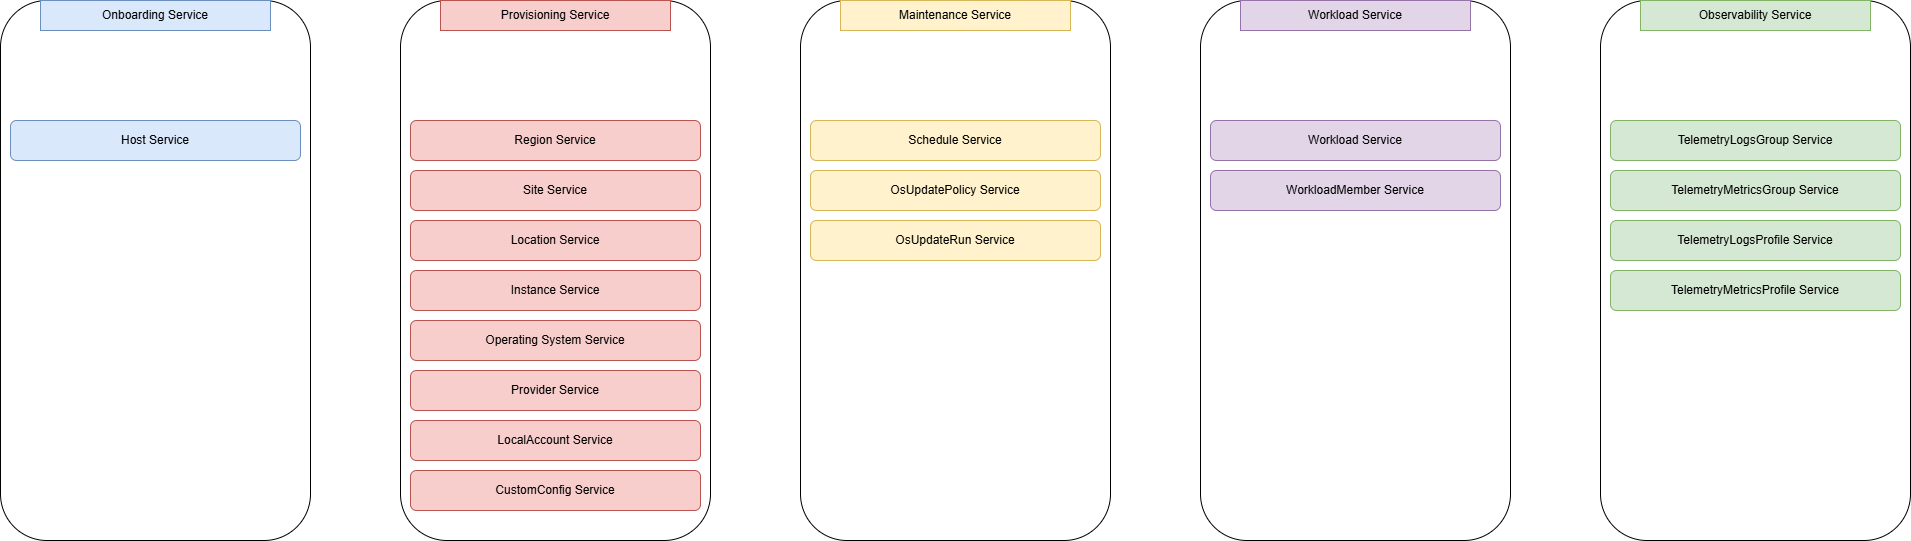

The diagram above was exported from draw.io. Its source (the exported page's mxGraphModel, read from the mxfile embedded in the PNG):
<mxGraphModel dx="2430" dy="1423" grid="1" gridSize="10" guides="1" tooltips="1" connect="1" arrows="1" fold="1" page="1" pageScale="1" pageWidth="850" pageHeight="1100" math="0" shadow="0">
  <root>
    <mxCell id="0" />
    <mxCell id="1" parent="0" />
    <mxCell id="2" value="" style="rounded=1;whiteSpace=wrap;html=1;" vertex="1" parent="1">
      <mxGeometry x="1050" y="1100" width="310" height="540" as="geometry" />
    </mxCell>
    <mxCell id="3" value="Onboarding Service" style="rounded=0;whiteSpace=wrap;html=1;fillColor=#dae8fc;strokeColor=#6c8ebf;" vertex="1" parent="1">
      <mxGeometry x="1090" y="1100" width="230" height="30" as="geometry" />
    </mxCell>
    <mxCell id="4" value="" style="rounded=1;whiteSpace=wrap;html=1;" vertex="1" parent="1">
      <mxGeometry x="1450" y="1100" width="310" height="540" as="geometry" />
    </mxCell>
    <mxCell id="5" value="Provisioning Service" style="rounded=0;whiteSpace=wrap;html=1;fillColor=#f8cecc;strokeColor=#b85450;" vertex="1" parent="1">
      <mxGeometry x="1490" y="1100" width="230" height="30" as="geometry" />
    </mxCell>
    <mxCell id="6" value="" style="rounded=1;whiteSpace=wrap;html=1;" vertex="1" parent="1">
      <mxGeometry x="1850" y="1100" width="310" height="540" as="geometry" />
    </mxCell>
    <mxCell id="7" value="Maintenance Service" style="rounded=0;whiteSpace=wrap;html=1;fillColor=#fff2cc;strokeColor=#d6b656;" vertex="1" parent="1">
      <mxGeometry x="1890" y="1100" width="230" height="30" as="geometry" />
    </mxCell>
    <mxCell id="8" value="Host Service" style="rounded=1;whiteSpace=wrap;html=1;fillColor=#dae8fc;strokeColor=#6c8ebf;" vertex="1" parent="1">
      <mxGeometry x="1060" y="1220" width="290" height="40" as="geometry" />
    </mxCell>
    <mxCell id="9" value="Region Service" style="rounded=1;whiteSpace=wrap;html=1;fillColor=#f8cecc;strokeColor=#b85450;" vertex="1" parent="1">
      <mxGeometry x="1460" y="1220" width="290" height="40" as="geometry" />
    </mxCell>
    <mxCell id="10" value="Site Service" style="rounded=1;whiteSpace=wrap;html=1;fillColor=#f8cecc;strokeColor=#b85450;" vertex="1" parent="1">
      <mxGeometry x="1460" y="1270" width="290" height="40" as="geometry" />
    </mxCell>
    <mxCell id="11" value="Location Service" style="rounded=1;whiteSpace=wrap;html=1;fillColor=#f8cecc;strokeColor=#b85450;" vertex="1" parent="1">
      <mxGeometry x="1460" y="1320" width="290" height="40" as="geometry" />
    </mxCell>
    <mxCell id="12" value="Instance Service" style="rounded=1;whiteSpace=wrap;html=1;fillColor=#f8cecc;strokeColor=#b85450;" vertex="1" parent="1">
      <mxGeometry x="1460" y="1370" width="290" height="40" as="geometry" />
    </mxCell>
    <mxCell id="13" value="Operating System Service" style="rounded=1;whiteSpace=wrap;html=1;fillColor=#f8cecc;strokeColor=#b85450;" vertex="1" parent="1">
      <mxGeometry x="1460" y="1420" width="290" height="40" as="geometry" />
    </mxCell>
    <mxCell id="14" value="Provider Service" style="rounded=1;whiteSpace=wrap;html=1;fillColor=#f8cecc;strokeColor=#b85450;" vertex="1" parent="1">
      <mxGeometry x="1460" y="1470" width="290" height="40" as="geometry" />
    </mxCell>
    <mxCell id="15" value="" style="rounded=1;whiteSpace=wrap;html=1;" vertex="1" parent="1">
      <mxGeometry x="2250" y="1100" width="310" height="540" as="geometry" />
    </mxCell>
    <mxCell id="16" value="Workload Service" style="rounded=0;whiteSpace=wrap;html=1;fillColor=#e1d5e7;strokeColor=#9673a6;" vertex="1" parent="1">
      <mxGeometry x="2290" y="1100" width="230" height="30" as="geometry" />
    </mxCell>
    <mxCell id="17" value="Workload Service" style="rounded=1;whiteSpace=wrap;html=1;fillColor=#e1d5e7;strokeColor=#9673a6;" vertex="1" parent="1">
      <mxGeometry x="2260" y="1220" width="290" height="40" as="geometry" />
    </mxCell>
    <mxCell id="18" value="WorkloadMember Service" style="rounded=1;whiteSpace=wrap;html=1;fillColor=#e1d5e7;strokeColor=#9673a6;" vertex="1" parent="1">
      <mxGeometry x="2260" y="1270" width="290" height="40" as="geometry" />
    </mxCell>
    <mxCell id="19" value="Schedule Service" style="rounded=1;whiteSpace=wrap;html=1;fillColor=#fff2cc;strokeColor=#d6b656;" vertex="1" parent="1">
      <mxGeometry x="1860" y="1220" width="290" height="40" as="geometry" />
    </mxCell>
    <mxCell id="20" value="" style="rounded=1;whiteSpace=wrap;html=1;" vertex="1" parent="1">
      <mxGeometry x="2650" y="1100" width="310" height="540" as="geometry" />
    </mxCell>
    <mxCell id="21" value="Observability Service" style="rounded=0;whiteSpace=wrap;html=1;fillColor=#d5e8d4;strokeColor=#82b366;" vertex="1" parent="1">
      <mxGeometry x="2690" y="1100" width="230" height="30" as="geometry" />
    </mxCell>
    <mxCell id="22" value="TelemetryLogsGroup Service" style="rounded=1;whiteSpace=wrap;html=1;fillColor=#d5e8d4;strokeColor=#82b366;" vertex="1" parent="1">
      <mxGeometry x="2660" y="1220" width="290" height="40" as="geometry" />
    </mxCell>
    <mxCell id="23" value="TelemetryMetricsGroup Service" style="rounded=1;whiteSpace=wrap;html=1;fillColor=#d5e8d4;strokeColor=#82b366;" vertex="1" parent="1">
      <mxGeometry x="2660" y="1270" width="290" height="40" as="geometry" />
    </mxCell>
    <mxCell id="24" value="TelemetryLogsProfile Service" style="rounded=1;whiteSpace=wrap;html=1;fillColor=#d5e8d4;strokeColor=#82b366;" vertex="1" parent="1">
      <mxGeometry x="2660" y="1320" width="290" height="40" as="geometry" />
    </mxCell>
    <mxCell id="25" value="TelemetryMetricsProfile Service" style="rounded=1;whiteSpace=wrap;html=1;fillColor=#d5e8d4;strokeColor=#82b366;" vertex="1" parent="1">
      <mxGeometry x="2660" y="1370" width="290" height="40" as="geometry" />
    </mxCell>
    <mxCell id="26" value="LocalAccount Service" style="rounded=1;whiteSpace=wrap;html=1;fillColor=#f8cecc;strokeColor=#b85450;" vertex="1" parent="1">
      <mxGeometry x="1460" y="1520" width="290" height="40" as="geometry" />
    </mxCell>
    <mxCell id="27" value="CustomConfig Service" style="rounded=1;whiteSpace=wrap;html=1;fillColor=#f8cecc;strokeColor=#b85450;" vertex="1" parent="1">
      <mxGeometry x="1460" y="1570" width="290" height="40" as="geometry" />
    </mxCell>
    <mxCell id="28" value="OsUpdatePolicy Service" style="rounded=1;whiteSpace=wrap;html=1;fillColor=#fff2cc;strokeColor=#d6b656;" vertex="1" parent="1">
      <mxGeometry x="1860" y="1270" width="290" height="40" as="geometry" />
    </mxCell>
    <mxCell id="29" value="OsUpdateRun Service" style="rounded=1;whiteSpace=wrap;html=1;fillColor=#fff2cc;strokeColor=#d6b656;" vertex="1" parent="1">
      <mxGeometry x="1860" y="1320" width="290" height="40" as="geometry" />
    </mxCell>
  </root>
</mxGraphModel>